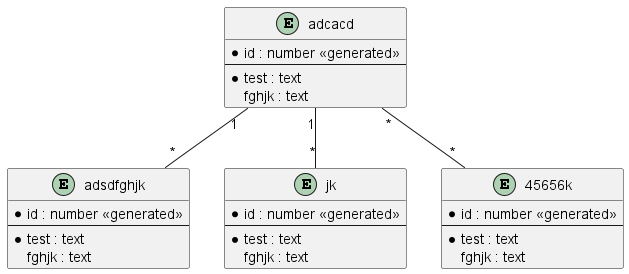

The diagram above was rendered by PlantUML. Its source (embedded in the PNG):
@startuml

' skinparam linetype ortho 

entity "adcacd" as e1 {
    *id : number <<generated>>
    --
    *test : text
    fghjk : text
}

entity "adsdfghjk" as e2 {
    *id : number <<generated>>
    --
    *test : text
    fghjk : text
}


entity "jk" as e3 {
    *id : number <<generated>>
    --
    *test : text
    fghjk : text
}

entity "45656k" as e4 {
    *id : number <<generated>>
    --
    *test : text
    fghjk : text
}

' e1 |o..o{ e2 crow foot

e1 "1"--"*" e2
e1 "1"--"*" e3
e1 "*"--"*" e4


@enduml